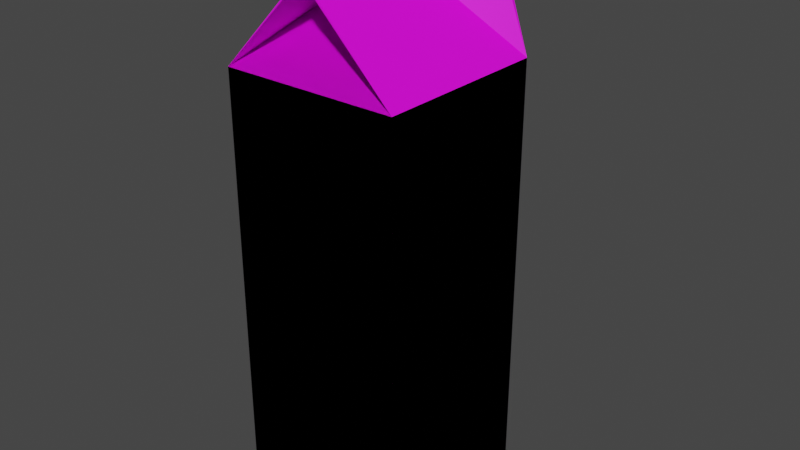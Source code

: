 # Source: milkpack.blend  (saved by Blender 2.82.7; exported with 4.5.12 LTS)
import bpy
from mathutils import Matrix  # noqa: F401  (used for matrix-valued properties, if any)

bpy.ops.wm.read_factory_settings(use_empty=True)
scene = bpy.context.scene
scene.name = 'Scene'

# ---- collections
col_collection = bpy.data.collections.new('Collection'); scene.collection.children.link(col_collection)

# ---- images (referenced by path relative to the original .blend; pixels are not part of the script)
import os
ASSET_DIR = os.environ.get("B2B_ASSET_DIR", "")  # directory of the original .blend (textures are referenced by path, not embedded)
HERE = os.path.dirname(os.path.abspath(__file__))  # packed textures are extracted next to this script under _unpacked/

def load_image(name, relpath, width, height, colorspace="sRGB"):
    """Load a texture the original file referenced (path relative to the .blend, or extracted next to this script)."""
    p = next((c for c in (os.path.join(HERE, relpath), os.path.join(ASSET_DIR, relpath)) if relpath and os.path.exists(c)), "")
    if p:
        img = bpy.data.images.load(p, check_existing=True)
        img.name = name
    else:  # same state as the original file: an image datablock whose file is absent (Cycles renders it pink)
        img = bpy.data.images.new(name, width, height)
        img.source = "FILE"
        img.filepath = "//" + (relpath or name)
    img.colorspace_settings.name = colorspace
    return img
img_halloday_milkpack_jpg = load_image('halloday_milkpack.jpg', 'halloday_milkpack.jpg', 1024, 1024, 'sRGB')

# ---- materials (node trees are filled in below, after node groups)
mat_material_002 = bpy.data.materials.new('Material.002')
mat_material_002.use_transparent_shadow = False

# ---- material node trees
mat_material_002.use_nodes = True; mat_material_002.node_tree.nodes.clear()
_N = mat_material_002.node_tree.nodes; _L = mat_material_002.node_tree.links
n0 = _N.new('ShaderNodeOutputMaterial'); n0.name = 'Material Output'; n0.location = (300, 300)
n1 = _N.new('ShaderNodeBsdfPrincipled'); n1.name = 'Principled BSDF'; n1.location = (10, 300)
n1.distribution = 'GGX'
n1.subsurface_method = 'BURLEY'
n1.inputs[3].default_value = 1.45
n1.inputs[27].default_value = (0.0, 0.0, 0.0, 1.0)
n1.inputs[28].default_value = 1.0
n2 = _N.new('ShaderNodeTexImage'); n2.name = 'Image Texture'; n2.location = (-367, 174)
n2.image = img_halloday_milkpack_jpg
_L.new(n1.outputs[0], n0.inputs[0])
_L.new(n2.outputs[0], n1.inputs[0])
n0.is_active_output = True

# ---- world
world_world = bpy.data.worlds.new('World'); scene.world = world_world
world_world.use_nodes = True; world_world.node_tree.nodes.clear()
_N = world_world.node_tree.nodes; _L = world_world.node_tree.links
n0 = _N.new('ShaderNodeOutputWorld'); n0.name = 'World Output'; n0.location = (300, 300)
n1 = _N.new('ShaderNodeBackground'); n1.name = 'Background'; n1.location = (10, 300)
n1.inputs[0].default_value = (0.05088, 0.05088, 0.05088, 1.0)
_L.new(n1.outputs[0], n0.inputs[0])
n0.is_active_output = True
world_world.color = (0.05088, 0.05088, 0.05088)
world_world.use_sun_shadow = False
world_world.sun_shadow_jitter_overblur = 0.0

# ---- meshes
me_cube = bpy.data.meshes.new('Cube')
me_cube.from_pydata([(1.0, 1.0, 0.0), (1.0, -1.0, 0.0), (-1.0, 1.0, 0.0), (-1.0, -1.0, 0.0), (1.0, 1.0, 5.0), (1.0, -1.0, 5.0), (-1.0, 1.0, 5.0), (-1.0, -1.0, 5.0), (0.0, -1.0, 6.0), (0.0, 0.2757, 6.0), (0.0, -1.0, 6.3), (0.0, 1.585, 6.0), (0.0, 1.585, 6.3), (1.0, 1.0, 5.0), (0.0, 0.2757, 6.0), (0.0, 0.2757, 6.3), (-0.6, 1.0, 6.0), (-0.6, 1.0, 6.3), (0.6, 1.0, 6.0), (0.6, 1.0, 6.3), (1.0, 1.0, 0.0), (1.0, -1.0, 0.0), (-1.0, 1.0, 0.0), (-1.0, -1.0, 0.0), (1.0, 1.0, 5.0), (1.0, -1.0, 5.0), (-1.0, 1.0, 5.0), (-1.0, -1.0, 5.0), (0.0, -1.0, 6.0), (0.0, 0.2757, 6.0), (0.0, -1.0, 6.3), (0.0, 1.585, 6.0), (0.0, 1.585, 6.3), (1.0, 1.0, 5.0), (0.0, 0.2757, 6.0), (0.0, 0.2757, 6.3), (-0.6, 1.0, 6.0), (-0.6, 1.0, 6.3), (0.6, 1.0, 6.0), (0.6, 1.0, 6.3), (-0.03045, -1.0, 6.0), (-0.03045, -1.0, 6.3), (-0.03045, 0.2757, 6.3), (-0.03045, 0.2757, 6.0), (0.03055, -1.0, 6.0), (0.03055, -1.0, 6.3), (0.03055, 0.2757, 6.3), (0.03055, 0.2757, 6.0), (-1.0, -1.0, 5.0), (-1.0, 1.0, 5.0), (0.0, -1.0, 6.0), (-0.641, 0.9713, 6.0), (-0.641, 0.9713, 6.3), (-0.03045, 0.2757, 6.3), (-0.03045, 0.2757, 6.0), (0.641, 0.9713, 6.0), (0.641, 0.9713, 6.3), (0.03055, 0.2757, 6.3), (0.03055, 0.2757, 6.0), (-0.6, 1.0, 6.0), (-0.6, 1.0, 6.3), (0.6, 1.0, 6.0), (0.6, 1.0, 6.3), (0.0, 1.585, 6.3), (0.0, 1.585, 6.0), (-0.641, 1.029, 6.0), (-0.641, 1.029, 6.3), (-0.04096, 1.614, 6.3), (-0.04096, 1.614, 6.0), (0.641, 1.029, 6.0), (0.641, 1.029, 6.3), (0.04096, 1.614, 6.3), (0.04096, 1.614, 6.0)], [], [(1, 0, 2, 3), (3, 7, 5, 1), (0, 4, 6, 2), (1, 5, 4, 0), (2, 6, 7, 3), (34, 48, 50), (34, 50, 25), (15, 10, 45, 46), (7, 9, 5), (6, 11, 4), (19, 18, 14, 15), (16, 17, 15, 14), (12, 11, 18, 19), (17, 16, 11, 12), (11, 6, 16), (13, 18, 11), (13, 14, 18), (14, 16, 6), (21, 23, 22, 20), (23, 21, 25, 27), (20, 22, 26, 24), (21, 20, 24, 25), (22, 23, 27, 26), (27, 28, 50, 48), (28, 30, 41, 40), (27, 25, 29), (26, 24, 31), (35, 34, 58, 57), (36, 34, 54, 51), (39, 38, 61, 62), (32, 39, 62, 63), (31, 36, 26), (33, 31, 38), (33, 38, 34), (34, 26, 36), (19, 15, 35, 39), (4, 11, 31, 24), (8, 10, 30, 28), (17, 12, 32, 37), (5, 9, 29, 25), (14, 13, 33, 34), (9, 7, 27, 29), (14, 6, 26, 34), (13, 11, 31, 33), (9, 14, 34, 29), (15, 17, 37, 35), (14, 8, 28, 34), (4, 13, 33, 24), (12, 19, 39, 32), (8, 5, 25, 28), (7, 8, 28, 27), (10, 15, 35, 30), (41, 42, 43, 40), (34, 28, 40, 43), (30, 35, 42, 41), (35, 34, 43, 42), (45, 44, 47, 46), (14, 15, 46, 47), (10, 8, 44, 45), (8, 14, 47, 44), (26, 27, 48, 49), (51, 54, 53, 52), (34, 35, 53, 54), (35, 37, 52, 53), (37, 36, 51, 52), (56, 57, 58, 55), (38, 39, 56, 55), (34, 38, 55, 58), (39, 35, 57, 56), (64, 63, 71, 72), (63, 64, 68, 67), (31, 36, 59, 64), (37, 32, 63, 60), (36, 37, 60, 59), (38, 31, 64, 61), (66, 67, 68, 65), (60, 63, 67, 66), (59, 60, 66, 65), (64, 59, 65, 68), (71, 70, 69, 72), (62, 61, 69, 70), (61, 64, 72, 69), (63, 62, 70, 71), (56, 70, 69, 55), (66, 52, 51, 65), (60, 52, 66), (62, 56, 70), (68, 67, 71, 72), (71, 67, 63), (33, 49, 68, 72), (49, 68, 65), (65, 51, 49), (49, 54, 51), (33, 72, 69), (69, 33, 55), (33, 58, 55), (33, 25, 44, 58), (48, 40, 54, 49), (50, 48, 40), (25, 50, 44)])
_uv = me_cube.uv_layers.new(name='UVMap')
_uv.uv.foreach_set('vector', [0.703, 0.2765, 0.5996, 0.2831, 0.6099, 0.1555, 0.731, 0.1079, 0.717, 0.4117, 0.745, 0.8564, 0.6136, 0.8564, 0.5856, 0.4117, 0.4872, 0.1239, 0.5017, 0.7509, 0.3558, 0.5619, 0.3558, 0.1239, 0.2083, 0.5873, 0.2243, 1.0, 0.09292, 1.0, 0.09292, 0.5619, 0.669, 0.7327, 0.6186, 1.0, 0.4872, 1.0, 0.5017, 0.7509, 0.7931, 0.8944, 0.7021, 0.7582, 0.7008, 0.8972, 0.7923, 0.8941, 0.8859, 0.8987, 0.8908, 0.7544, 0.7634, 0.8, 0.7636, 0.8042, 0.7636, 0.8042, 0.7636, 0.8042, 0.745, 0.8564, 0.6843, 1.0, 0.6136, 0.8564, 0.731, 0.1079, 0.6381, 0.1079, 0.6571, 0.0, 0.4392, 0.914, 0.4498, 0.9287, 0.4718, 0.9171, 0.4712, 0.9017, 0.7515, 0.7604, 0.7712, 0.7604, 0.7712, 0.8168, 0.7515, 0.8168, 0.3936, 0.8293, 0.3795, 0.842, 0.3465, 0.7951, 0.3638, 0.7871, 0.846, 0.7982, 0.8263, 0.7982, 0.8241, 0.7517, 0.8438, 0.7517, 0.09292, 1.0, 4.47e-08, 1.0, 0.04646, 0.9381, 0.1389, 0.1239, 0.2046, 0.1239, 0.2046, 0.2115, 0.1389, 0.1239, 0.2046, 0.03629, 0.2046, 0.1239, 4.47e-08, 0.8761, 0.04646, 0.9381, 4.47e-08, 1.0, 0.5856, 0.4117, 0.5946, 0.3253, 0.703, 0.2765, 0.717, 0.4117, 0.7071, 0.0159, 0.9053, 0.01703, 0.8962, 0.7576, 0.7009, 0.755, 0.3041, 0.01366, 0.5028, 0.01541, 0.5012, 0.7497, 0.3113, 0.7497, 0.09975, 0.01395, 0.3029, 0.01227, 0.3112, 0.7504, 0.1118, 0.7587, 0.5023, 0.02019, 0.7051, 0.01807, 0.7004, 0.756, 0.5017, 0.7509, 0.75, 1.0, 0.75, 1.0, 0.75, 1.0, 0.75, 1.0, 0.75, 0.7968, 0.75, 0.7968, 0.75, 0.7968, 0.75, 0.7968, 0.701, 0.7554, 0.8952, 0.755, 0.7928, 0.8935, 0.3487, 0.7526, 0.311, 0.7479, 0.3294, 0.7771, 0.2131, 0.9638, 0.2127, 0.9034, 0.2127, 0.9034, 0.2131, 0.9638, 0.5009, 0.8963, 0.6011, 0.8972, 0.6011, 0.8972, 0.5009, 0.8963, 0.3107, 0.936, 0.3101, 0.9004, 0.3101, 0.9004, 0.3107, 0.936, 0.75, 1.0, 0.75, 1.0, 0.75, 1.0, 0.75, 1.0, 0.4731, 0.8098, 0.4952, 0.8076, 0.5, 0.753, 0.3139, 0.7509, 0.4067, 0.8948, 0.3705, 0.8226, 0.3184, 0.7612, 0.3161, 0.8972, 0.3273, 0.8924, 0.4871, 0.8905, 0.4957, 0.7747, 0.4982, 0.8963, 0.75, 1.0, 0.75, 1.0, 0.75, 1.0, 0.75, 1.0, 0.75, 1.0, 0.75, 1.0, 0.75, 1.0, 0.75, 1.0, 0.75, 1.0, 0.75, 1.0, 0.75, 1.0, 0.75, 1.0, 0.75, 1.0, 0.75, 1.0, 0.75, 1.0, 0.75, 1.0, 0.75, 1.0, 0.75, 1.0, 0.75, 1.0, 0.75, 1.0, 0.75, 1.0, 0.75, 1.0, 0.75, 1.0, 0.75, 1.0, 0.75, 1.0, 0.75, 1.0, 0.75, 1.0, 0.75, 1.0, 0.75, 1.0, 0.75, 1.0, 0.75, 1.0, 0.75, 1.0, 0.75, 1.0, 0.75, 1.0, 0.75, 1.0, 0.75, 1.0, 0.75, 1.0, 0.75, 1.0, 0.75, 1.0, 0.75, 1.0, 0.75, 1.0, 0.75, 1.0, 0.75, 1.0, 0.75, 1.0, 0.75, 1.0, 0.75, 1.0, 0.75, 1.0, 0.75, 1.0, 0.75, 1.0, 0.75, 1.0, 0.75, 1.0, 0.75, 1.0, 0.75, 1.0, 0.75, 1.0, 0.75, 1.0, 0.75, 1.0, 0.75, 1.0, 0.75, 1.0, 0.75, 1.0, 0.75, 1.0, 0.75, 1.0, 0.75, 1.0, 0.75, 1.0, 0.75, 1.0, 0.75, 1.0, 0.75, 1.0, 0.75, 1.0, 0.75, 1.0, 0.6965, 0.956, 0.5568, 0.9564, 0.5577, 0.8944, 0.6988, 0.8988, 0.75, 1.0, 0.75, 1.0, 0.75, 1.0, 0.75, 1.0, 0.7636, 0.8042, 0.7636, 0.8042, 0.7636, 0.8042, 0.7636, 0.8042, 0.2131, 0.9638, 0.2127, 0.9034, 0.2127, 0.9034, 0.2131, 0.9638, 0.1158, 0.9681, 0.1141, 0.907, 0.2484, 0.902, 0.2507, 0.9631, 0.2046, 0.03629, 0.2243, 0.03629, 0.2243, 0.03629, 0.2046, 0.03629, 0.75, 0.7968, 0.75, 0.7968, 0.75, 0.7968, 0.75, 0.7968, 0.75, 1.0, 0.75, 1.0, 0.75, 1.0, 0.75, 1.0, 0.5017, 0.7509, 0.7004, 0.756, 0.7004, 0.756, 0.5017, 0.7509, 0.5045, 0.8978, 0.608, 0.8963, 0.6086, 0.9559, 0.5046, 0.9592, 0.2127, 0.9034, 0.2131, 0.9638, 0.2131, 0.9638, 0.2127, 0.9034, 0.7636, 0.8042, 0.7636, 0.8042, 0.7636, 0.8042, 0.7636, 0.8042, 0.4085, 0.8955, 0.411, 0.9334, 0.411, 0.9334, 0.4085, 0.8955, 0.3104, 0.9614, 0.2131, 0.9638, 0.2127, 0.9034, 0.3082, 0.8984, 0.3101, 0.9004, 0.3107, 0.936, 0.3107, 0.936, 0.3101, 0.9004, 0.2133, 0.9031, 0.3133, 0.8978, 0.3133, 0.8978, 0.2133, 0.9031, 0.85, 0.7905, 0.85, 0.7905, 0.85, 0.7905, 0.85, 0.7905, 0.4079, 0.8946, 0.406, 0.9336, 0.406, 0.9336, 0.4079, 0.8946, 0.406, 0.9336, 0.4079, 0.8946, 0.4079, 0.8946, 0.406, 0.9336, 0.4081, 0.8951, 0.4982, 0.8969, 0.4982, 0.8969, 0.4081, 0.8951, 0.75, 1.0, 0.75, 1.0, 0.75, 1.0, 0.75, 1.0, 0.411, 0.9334, 0.4085, 0.8955, 0.4085, 0.8955, 0.411, 0.9334, 0.3145, 0.8989, 0.4067, 0.8948, 0.4067, 0.8948, 0.3145, 0.8989, 0.4085, 0.8955, 0.4992, 0.8972, 0.5, 0.9334, 0.411, 0.9334, 0.7636, 0.8042, 0.7636, 0.8042, 0.7636, 0.8042, 0.7636, 0.8042, 0.411, 0.9334, 0.4085, 0.8955, 0.4085, 0.8955, 0.411, 0.9334, 0.4081, 0.8951, 0.4982, 0.8969, 0.4982, 0.8969, 0.4081, 0.8951, 0.406, 0.9336, 0.3107, 0.936, 0.3101, 0.9004, 0.4079, 0.8946, 0.3107, 0.936, 0.3101, 0.9004, 0.3101, 0.9004, 0.3107, 0.936, 0.3145, 0.8989, 0.4067, 0.8948, 0.4067, 0.8948, 0.3145, 0.8989, 0.7636, 0.8042, 0.7636, 0.8042, 0.7636, 0.8042, 0.7636, 0.8042, 0.3104, 0.9614, 0.3107, 0.936, 0.3101, 0.9004, 0.3082, 0.8984, 0.4085, 0.8955, 0.5046, 0.9592, 0.5045, 0.8978, 0.411, 0.9334, 0.7636, 0.8042, 0.7571, 0.8025, 0.76, 0.7998, 0.3045, 0.9276, 0.3041, 0.9531, 0.3045, 0.9276, 0.4079, 0.8946, 0.406, 0.9336, 0.406, 0.9336, 0.4079, 0.8946, 0.728, 0.7013, 0.728, 0.7013, 0.728, 0.7013, 0.314, 0.748, 0.5, 0.7533, 0.4116, 0.8936, 0.4023, 0.8942, 0.5014, 0.7484, 0.4066, 0.8971, 0.4986, 0.8973, 0.5007, 0.8975, 0.5045, 0.8978, 0.5158, 0.7869, 0.5006, 0.75, 0.586, 0.8959, 0.5009, 0.8963, 0.314, 0.748, 0.4078, 0.8934, 0.3143, 0.8992, 0.3141, 0.8992, 0.3144, 0.7528, 0.3082, 0.8984, 0.3112, 0.7509, 0.2326, 0.9005, 0.3082, 0.8984, 0.31, 0.7529, 0.113, 0.7568, 0.1153, 0.9057, 0.2347, 0.9001, 0.6988, 0.7565, 0.6987, 0.8984, 0.5855, 0.8949, 0.5049, 0.7522, 0.7648, 0.876, 0.7648, 0.876, 0.7534, 0.8836, 0.7651, 0.7747, 0.7651, 0.7747, 0.7651, 0.7747])
me_cube.materials.append(mat_material_002)
me_cube.use_remesh_preserve_volume = False
me_cube.use_remesh_preserve_attributes = False
me_cube.use_mirror_vertex_groups = False
me_cube.update()

# ---- objects
ob_milkpack = bpy.data.objects.new('milkpack', me_cube)

# ---- transforms, parenting, visibility, modifiers, constraints
ob_milkpack.location = (0.0, 0.0, 0.0)
ob_milkpack.lock_rotations_4d = False
ob_milkpack.empty_display_type = 'ARROWS'
ob_milkpack.lineart.crease_threshold = 0.0

# ---- collection membership
col_collection.objects.link(ob_milkpack)

# ---- scene / render settings (as saved in the file)
scene.frame_start = 1; scene.frame_end = 250; scene.frame_set(1)
scene.render.engine = 'BLENDER_EEVEE_NEXT'
scene.cycles.use_denoising = False
scene.cycles.samples = 128
scene.cycles.sampling_pattern = 'TABULATED_SOBOL'
scene.cycles.use_adaptive_sampling = False
scene.cycles.use_light_tree = False
scene.view_settings.view_transform = 'Filmic'
bpy.context.view_layer.update()

# ---- added for rendering (the .blend has no active camera and no usable light): camera, sun
cam_auto = bpy.data.cameras.new('AutoCamera')
cam_auto.lens = 50.0
cam_auto.sensor_width = 36.0
cam_auto.clip_end = 1000.0
ob_auto_camera = bpy.data.objects.new('AutoCamera', cam_auto)
scene.collection.objects.link(ob_auto_camera)
ob_auto_camera.location = (6.57645, -7.58474, 8.41116)
ob_auto_camera.rotation_euler = (1.09748, -7.21219e-08, 0.694738)
scene.camera = ob_auto_camera
light_auto_sun = bpy.data.lights.new('AutoSun', 'SUN')
light_auto_sun.energy = 3.0
light_auto_sun.angle = 0.0523599
ob_auto_sun = bpy.data.objects.new('AutoSun', light_auto_sun)
scene.collection.objects.link(ob_auto_sun)
ob_auto_sun.rotation_euler = (0.872665, 0.174533, 0.523599)
bpy.context.view_layer.update()
